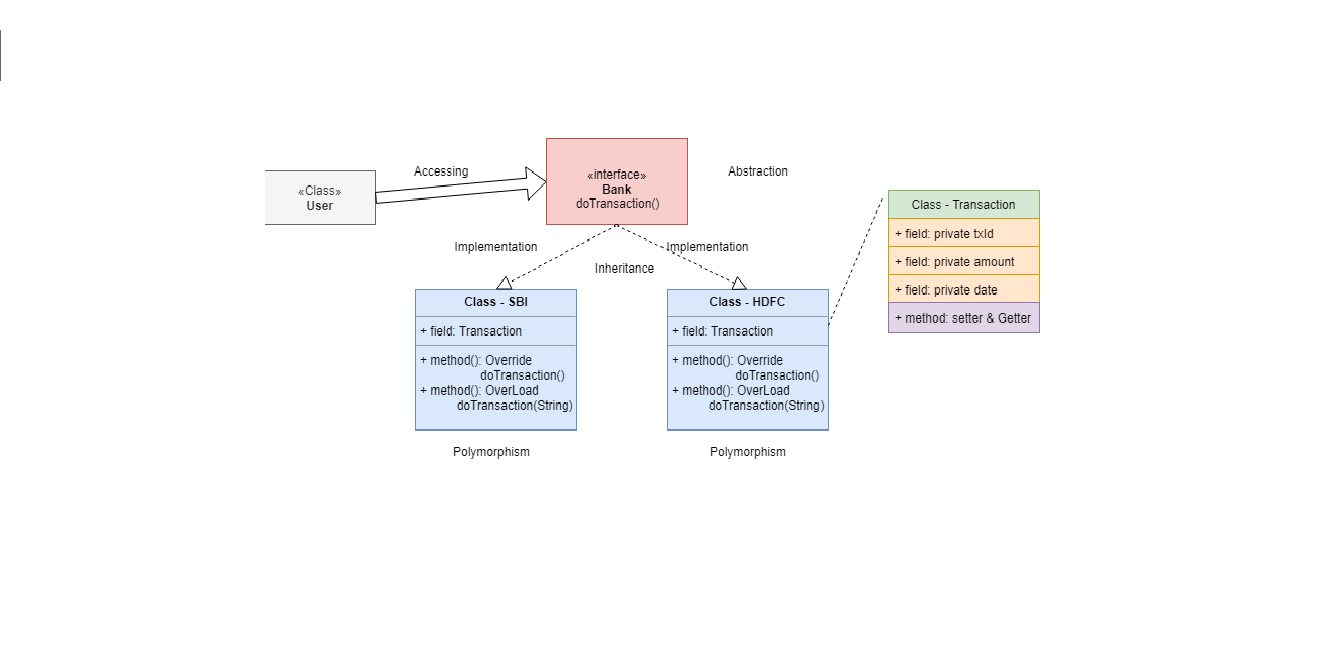

The diagram above was exported from draw.io. Its source (the exported page's mxGraphModel, read from the mxfile embedded in the PNG):
<mxGraphModel dx="840" dy="403" grid="1" gridSize="10" guides="1" tooltips="1" connect="1" arrows="1" fold="1" page="1" pageScale="1" pageWidth="850" pageHeight="1100" math="0" shadow="0">
  <root>
    <mxCell id="0" />
    <mxCell id="1" parent="0" />
    <mxCell id="wfcDpxLtqKztIAdeC870-3" value="«interface»&lt;br&gt;&lt;b&gt;Bank&lt;/b&gt;&lt;br&gt;" style="html=1;fillColor=#f8cecc;strokeColor=#b85450;" vertex="1" parent="1">
      <mxGeometry x="330" y="60" width="140" height="80" as="geometry" />
    </mxCell>
    <mxCell id="wfcDpxLtqKztIAdeC870-4" value="doTransaction()" style="text;html=1;strokeColor=none;fillColor=none;align=center;verticalAlign=middle;whiteSpace=wrap;rounded=0;" vertex="1" parent="1">
      <mxGeometry x="380" y="110" width="40" height="20" as="geometry" />
    </mxCell>
    <mxCell id="wfcDpxLtqKztIAdeC870-5" value="&lt;p style=&quot;margin: 0px ; margin-top: 4px ; text-align: center&quot;&gt;&lt;b&gt;Class - SBI&lt;/b&gt;&lt;/p&gt;&lt;hr size=&quot;1&quot;&gt;&lt;p style=&quot;margin: 0px ; margin-left: 4px&quot;&gt;+ field: Transaction&lt;/p&gt;&lt;hr size=&quot;1&quot;&gt;&lt;p style=&quot;margin: 0px ; margin-left: 4px&quot;&gt;+ method(): Override&amp;nbsp;&lt;/p&gt;&lt;p style=&quot;margin: 0px ; margin-left: 4px&quot;&gt;&amp;nbsp; &amp;nbsp; &amp;nbsp; &amp;nbsp; &amp;nbsp; &amp;nbsp; &amp;nbsp; &amp;nbsp; &amp;nbsp; doTransaction()&lt;/p&gt;&lt;p style=&quot;margin: 0px ; margin-left: 4px&quot;&gt;&lt;span&gt;+ method(): OverLoad&lt;br&gt;&lt;/span&gt;&lt;span&gt;&amp;nbsp; &amp;nbsp; &amp;nbsp; &amp;nbsp; &amp;nbsp; &amp;nbsp;doTransaction(String)&lt;/span&gt;&lt;/p&gt;" style="verticalAlign=top;align=left;overflow=fill;fontSize=12;fontFamily=Helvetica;html=1;fillColor=#dae8fc;strokeColor=#6c8ebf;" vertex="1" parent="1">
      <mxGeometry x="200" y="200" width="160" height="130" as="geometry" />
    </mxCell>
    <mxCell id="wfcDpxLtqKztIAdeC870-6" value="&lt;p style=&quot;margin: 0px ; margin-top: 4px ; text-align: center&quot;&gt;&lt;b&gt;Class - HDFC&lt;/b&gt;&lt;/p&gt;&lt;hr size=&quot;1&quot;&gt;&lt;p style=&quot;margin: 0px ; margin-left: 4px&quot;&gt;+ field: Transaction&lt;/p&gt;&lt;hr size=&quot;1&quot;&gt;&lt;p style=&quot;margin: 0px ; margin-left: 4px&quot;&gt;+ method():&amp;nbsp;&lt;span&gt;Override&amp;nbsp;&lt;br&gt;&lt;/span&gt;&lt;span&gt;&amp;nbsp; &amp;nbsp; &amp;nbsp; &amp;nbsp; &amp;nbsp; &amp;nbsp; &amp;nbsp; &amp;nbsp; &amp;nbsp; &amp;nbsp;doTransaction()&lt;br&gt;&lt;/span&gt;&lt;span&gt;+ method(): OverLoad&lt;br&gt;&lt;/span&gt;&lt;span&gt;&amp;nbsp; &amp;nbsp; &amp;nbsp; &amp;nbsp; &amp;nbsp; &amp;nbsp;doTransaction(String)&lt;/span&gt;&lt;span&gt;&lt;br&gt;&lt;/span&gt;&lt;/p&gt;" style="verticalAlign=top;align=left;overflow=fill;fontSize=12;fontFamily=Helvetica;html=1;fillColor=#dae8fc;strokeColor=#6c8ebf;" vertex="1" parent="1">
      <mxGeometry x="450" y="200" width="160" height="130" as="geometry" />
    </mxCell>
    <mxCell id="wfcDpxLtqKztIAdeC870-7" value="" style="endArrow=block;dashed=1;endFill=0;endSize=12;html=1;exitX=0.5;exitY=1;exitDx=0;exitDy=0;entryX=0.5;entryY=0;entryDx=0;entryDy=0;" edge="1" parent="1" source="wfcDpxLtqKztIAdeC870-3" target="wfcDpxLtqKztIAdeC870-5">
      <mxGeometry width="160" relative="1" as="geometry">
        <mxPoint x="200" y="310" as="sourcePoint" />
        <mxPoint x="360" y="310" as="targetPoint" />
      </mxGeometry>
    </mxCell>
    <mxCell id="wfcDpxLtqKztIAdeC870-8" value="" style="endArrow=block;dashed=1;endFill=0;endSize=12;html=1;entryX=0.5;entryY=0;entryDx=0;entryDy=0;" edge="1" parent="1" target="wfcDpxLtqKztIAdeC870-6">
      <mxGeometry width="160" relative="1" as="geometry">
        <mxPoint x="400" y="140" as="sourcePoint" />
        <mxPoint x="360" y="310" as="targetPoint" />
      </mxGeometry>
    </mxCell>
    <mxCell id="wfcDpxLtqKztIAdeC870-9" value="Implementation" style="text;html=1;strokeColor=none;fillColor=none;align=center;verticalAlign=middle;whiteSpace=wrap;rounded=0;" vertex="1" parent="1">
      <mxGeometry x="260" y="150" width="40" height="20" as="geometry" />
    </mxCell>
    <mxCell id="wfcDpxLtqKztIAdeC870-10" value="Implementation" style="text;html=1;strokeColor=none;fillColor=none;align=center;verticalAlign=middle;whiteSpace=wrap;rounded=0;" vertex="1" parent="1">
      <mxGeometry x="470" y="150" width="40" height="20" as="geometry" />
    </mxCell>
    <mxCell id="wfcDpxLtqKztIAdeC870-11" value="Inheritance" style="text;html=1;strokeColor=none;fillColor=none;align=center;verticalAlign=middle;whiteSpace=wrap;rounded=0;" vertex="1" parent="1">
      <mxGeometry x="365" y="170" width="85" height="20" as="geometry" />
    </mxCell>
    <mxCell id="wfcDpxLtqKztIAdeC870-12" value="Abstraction" style="text;html=1;strokeColor=none;fillColor=none;align=center;verticalAlign=middle;whiteSpace=wrap;rounded=0;" vertex="1" parent="1">
      <mxGeometry x="490" y="80" width="100" height="20" as="geometry" />
    </mxCell>
    <mxCell id="wfcDpxLtqKztIAdeC870-13" value="Class - Transaction" style="swimlane;fontStyle=0;childLayout=stackLayout;horizontal=1;startSize=26;fillColor=#d5e8d4;horizontalStack=0;resizeParent=1;resizeParentMax=0;resizeLast=0;collapsible=1;marginBottom=0;strokeColor=#82b366;" vertex="1" parent="1">
      <mxGeometry x="670" y="108" width="150" height="104" as="geometry" />
    </mxCell>
    <mxCell id="wfcDpxLtqKztIAdeC870-14" value="+ field: private txId" style="text;strokeColor=#d79b00;fillColor=#ffe6cc;align=left;verticalAlign=top;spacingLeft=4;spacingRight=4;overflow=hidden;rotatable=0;points=[[0,0.5],[1,0.5]];portConstraint=eastwest;" vertex="1" parent="wfcDpxLtqKztIAdeC870-13">
      <mxGeometry y="26" width="150" height="26" as="geometry" />
    </mxCell>
    <mxCell id="wfcDpxLtqKztIAdeC870-15" value="+ field: private amount" style="text;strokeColor=#d79b00;fillColor=#ffe6cc;align=left;verticalAlign=top;spacingLeft=4;spacingRight=4;overflow=hidden;rotatable=0;points=[[0,0.5],[1,0.5]];portConstraint=eastwest;" vertex="1" parent="wfcDpxLtqKztIAdeC870-13">
      <mxGeometry y="52" width="150" height="26" as="geometry" />
    </mxCell>
    <mxCell id="wfcDpxLtqKztIAdeC870-16" value="+ field: private date" style="text;strokeColor=#d79b00;fillColor=#ffe6cc;align=left;verticalAlign=top;spacingLeft=4;spacingRight=4;overflow=hidden;rotatable=0;points=[[0,0.5],[1,0.5]];portConstraint=eastwest;" vertex="1" parent="wfcDpxLtqKztIAdeC870-13">
      <mxGeometry y="78" width="150" height="26" as="geometry" />
    </mxCell>
    <mxCell id="wfcDpxLtqKztIAdeC870-17" value="+ method: setter &amp; Getter" style="text;strokeColor=#9673a6;fillColor=#e1d5e7;align=left;verticalAlign=top;spacingLeft=4;spacingRight=4;overflow=hidden;rotatable=0;points=[[0,0.5],[1,0.5]];portConstraint=eastwest;" vertex="1" parent="1">
      <mxGeometry x="670" y="212" width="150" height="28" as="geometry" />
    </mxCell>
    <mxCell id="wfcDpxLtqKztIAdeC870-18" value="" style="endArrow=none;dashed=1;html=1;exitX=1;exitY=0.25;exitDx=0;exitDy=0;entryX=-0.033;entryY=0.048;entryDx=0;entryDy=0;entryPerimeter=0;" edge="1" parent="1" source="wfcDpxLtqKztIAdeC870-6" target="wfcDpxLtqKztIAdeC870-13">
      <mxGeometry width="50" height="50" relative="1" as="geometry">
        <mxPoint x="200" y="400" as="sourcePoint" />
        <mxPoint x="250" y="350" as="targetPoint" />
      </mxGeometry>
    </mxCell>
    <mxCell id="wfcDpxLtqKztIAdeC870-19" value="«Class»&lt;br&gt;&lt;b&gt;User&lt;/b&gt;" style="html=1;strokeColor=#666666;fillColor=#f5f5f5;fontColor=#333333;" vertex="1" parent="1">
      <mxGeometry x="50" y="90" width="110" height="50" as="geometry" />
    </mxCell>
    <mxCell id="wfcDpxLtqKztIAdeC870-20" value="" style="shape=flexArrow;endArrow=classic;html=1;exitX=1;exitY=0.5;exitDx=0;exitDy=0;entryX=0;entryY=0.5;entryDx=0;entryDy=0;" edge="1" parent="1" source="wfcDpxLtqKztIAdeC870-19" target="wfcDpxLtqKztIAdeC870-3">
      <mxGeometry width="50" height="50" relative="1" as="geometry">
        <mxPoint x="50" y="400" as="sourcePoint" />
        <mxPoint x="100" y="350" as="targetPoint" />
      </mxGeometry>
    </mxCell>
    <mxCell id="wfcDpxLtqKztIAdeC870-21" value="Accessing" style="text;html=1;strokeColor=none;fillColor=none;align=center;verticalAlign=middle;whiteSpace=wrap;rounded=0;" vertex="1" parent="1">
      <mxGeometry x="190" y="80" width="70" height="20" as="geometry" />
    </mxCell>
    <mxCell id="wfcDpxLtqKztIAdeC870-22" value="Polymorphism" style="text;html=1;strokeColor=none;fillColor=none;align=center;verticalAlign=middle;whiteSpace=wrap;rounded=0;" vertex="1" parent="1">
      <mxGeometry x="480" y="340" width="100" height="20" as="geometry" />
    </mxCell>
    <mxCell id="wfcDpxLtqKztIAdeC870-23" value="Polymorphism" style="text;html=1;strokeColor=none;fillColor=none;align=center;verticalAlign=middle;whiteSpace=wrap;rounded=0;" vertex="1" parent="1">
      <mxGeometry x="225" y="340" width="100" height="20" as="geometry" />
    </mxCell>
  </root>
</mxGraphModel>